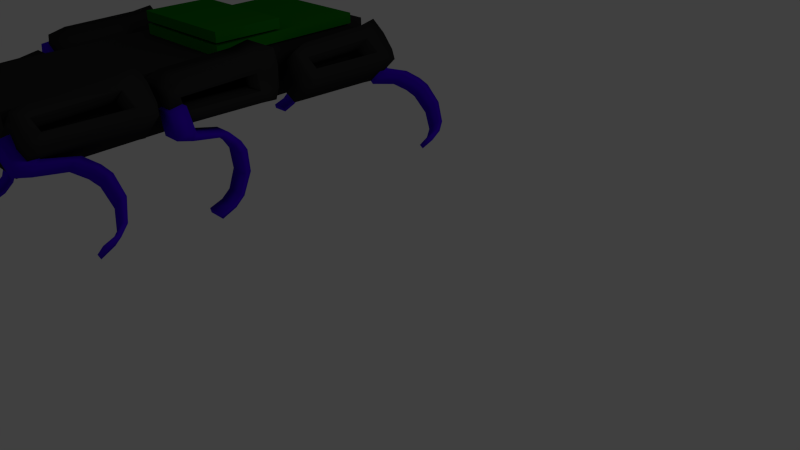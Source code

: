 # Source: model.bend.blend  (saved by Blender 2.63.22; exported with 4.5.12 LTS)
import bpy
from mathutils import Matrix  # noqa: F401  (used for matrix-valued properties, if any)

bpy.ops.wm.read_factory_settings(use_empty=True)
scene = bpy.context.scene
scene.name = 'Scene'

# ---- collections
col_collection_1 = bpy.data.collections.new('Collection 1'); scene.collection.children.link(col_collection_1)

# ---- materials (node trees are filled in below, after node groups)
mat_material_003 = bpy.data.materials.new('Material.003')
mat_material_003.alpha_threshold = 0.0
mat_material_003.use_transparent_shadow = False
mat_material_003.diffuse_color = (0.007181, 0.196, 0.006375, 1.0)
mat_material_003.roughness = 0.5
mat_material_003.specular_intensity = 0.0
mat_material_003.line_color = (0.0, 0.0, 0.0, 1.0)
mat_material_001 = bpy.data.materials.new('Material.001')
mat_material_001.alpha_threshold = 0.0
mat_material_001.use_transparent_shadow = False
mat_material_001.diffuse_color = (0.06085, 0.0, 0.8, 1.0)
mat_material_001.roughness = 0.5
mat_material_001.specular_intensity = 0.4535
mat_material_001.line_color = (0.0, 0.0, 0.0, 1.0)
mat_material_002 = bpy.data.materials.new('Material.002')
mat_material_002.alpha_threshold = 0.0
mat_material_002.use_transparent_shadow = False
mat_material_002.diffuse_color = (0.0291, 0.0291, 0.0291, 1.0)
mat_material_002.roughness = 0.5
mat_material_002.specular_intensity = 0.0
mat_material_002.line_color = (0.0, 0.0, 0.0, 1.0)

# ---- material node trees

# ---- world
world_world = bpy.data.worlds.new('World'); scene.world = world_world
world_world.color = (0.05088, 0.05088, 0.05088)
world_world.use_sun_shadow = False
world_world.sun_shadow_jitter_overblur = 0.0
world_world.cycles.sampling_method = 'MANUAL'
world_world.cycles.sample_map_resolution = 256

# ---- cameras
cam_camera = bpy.data.cameras.new('Camera')
cam_camera.clip_end = 100.0
cam_camera.lens = 35.0
cam_camera.sensor_width = 32.0
cam_camera.sensor_height = 18.0
cam_camera.ortho_scale = 7.314
cam_camera.dof.focus_distance = 0.0
cam_camera.dof.aperture_fstop = 128.0

# ---- lights
light_lamp = bpy.data.lights.new('Lamp', 'POINT')
light_lamp.transmission_factor = 0.0
light_lamp.cutoff_distance = 30.0
light_lamp.energy = 100.0
light_lamp.shadow_buffer_clip_start = 1.001
light_lamp.shadow_soft_size = 1.0
light_lamp.shadow_maximum_resolution = 0.006
light_lamp.use_absolute_resolution = True
light_lamp.cycles.use_multiple_importance_sampling = False

# ---- meshes
me_cube_013 = bpy.data.meshes.new('Cube.013')
me_cube_013.from_pydata([(-1.0, -0.105, -1.018), (-1.0, 1.037, -1.0), (1.0, 1.037, -1.0), (1.0, -0.105, -1.018), (-1.0, -0.105, -0.854), (-1.0, 1.037, -0.8358), (1.0, 1.037, -0.8358), (1.0, -0.105, -0.854)], [], [(4, 5, 1, 0), (5, 6, 2, 1), (6, 7, 3, 2), (7, 4, 0, 3), (0, 1, 2, 3), (7, 6, 5, 4)])
me_cube_013.materials.append(mat_material_003)
me_cube_013.use_remesh_preserve_volume = False
me_cube_013.use_remesh_preserve_attributes = False
me_cube_013.use_mirror_vertex_groups = False
me_cube_013.update()
me_cube_012 = bpy.data.meshes.new('Cube.012')
me_cube_012.from_pydata([(-1.0, -0.4023, -1.119), (-1.0, 2.152, -1.047), (1.0, 2.152, -1.047), (1.0, -0.4023, -1.119), (-1.0, -0.4023, -0.9495), (-1.0, 2.152, -0.8781), (1.0, 2.152, -0.8781), (1.0, -0.4023, -0.9495)], [], [(4, 5, 1, 0), (5, 6, 2, 1), (6, 7, 3, 2), (7, 4, 0, 3), (0, 1, 2, 3), (7, 6, 5, 4)])
me_cube_012.materials.append(mat_material_003)
me_cube_012.use_remesh_preserve_volume = False
me_cube_012.use_remesh_preserve_attributes = False
me_cube_012.use_mirror_vertex_groups = False
me_cube_012.update()
me_cube_011 = bpy.data.meshes.new('Cube.011')
me_cube_011.from_pydata([(-1.0, -2.945, -1.754), (-1.0, -0.9449, -1.754), (1.0, -0.9449, -1.754), (1.0, -2.945, -1.754), (-1.0, -2.602, 0.8553), (-1.0, -0.9424, 0.7494), (1.0, -0.9424, 0.7494), (1.0, -2.602, 0.8553), (-1.0, -1.533, -2.518), (-1.0, -0.8624, -2.117), (1.0, -0.8624, -2.117), (1.0, -1.533, -2.518), (-1.0, 1.218, -3.67), (-1.0, 2.043, -3.555), (1.0, 2.043, -3.555), (1.0, 1.218, -3.67), (-1.0, 2.464, -6.074), (-1.0, 3.218, -6.099), (1.0, 3.218, -6.099), (1.0, 2.464, -6.074), (-1.0, 2.186, -8.234), (-1.0, 2.804, -8.312), (1.0, 2.804, -8.312), (1.0, 2.186, -8.234), (-1.0, -1.551, -10.64), (-1.0, -1.565, -11.14), (1.0, -1.565, -11.14), (1.0, -1.551, -10.64), (1.0, 1.329, -10.23), (1.0, 1.027, -9.939), (-1.0, 1.027, -9.939), (-1.0, 1.329, -10.23), (1.0, -0.04133, -10.48), (-1.0, -0.04133, -10.48), (-1.0, 0.1234, -10.86), (1.0, 0.1234, -10.86), (1.0, 2.111, -5.014), (1.0, 2.897, -4.977), (-1.0, 2.897, -4.977), (-1.0, 2.111, -5.014)], [], [(4, 5, 1, 0), (5, 6, 2, 1), (6, 7, 3, 2), (7, 4, 0, 3), (9, 8, 0, 1), (7, 6, 5, 4), (14, 13, 9, 10), (10, 9, 1, 2), (8, 11, 3, 0), (11, 10, 2, 3), (38, 39, 12, 13), (15, 14, 10, 11), (12, 15, 11, 8), (13, 12, 8, 9), (20, 23, 19, 16), (37, 38, 13, 14), (36, 37, 14, 15), (39, 36, 15, 12), (29, 28, 22, 23), (21, 20, 16, 17), (22, 21, 17, 18), (23, 22, 18, 19), (24, 25, 26, 27), (30, 29, 23, 20), (31, 30, 20, 21), (28, 31, 21, 22), (32, 35, 28, 29), (33, 32, 29, 30), (34, 33, 30, 31), (35, 34, 31, 28), (27, 26, 35, 32), (24, 27, 32, 33), (25, 24, 33, 34), (26, 25, 34, 35), (18, 17, 38, 37), (16, 19, 36, 39), (17, 16, 39, 38), (19, 18, 37, 36)])
me_cube_011.polygons.foreach_set('use_smooth', [True] * 38)
me_cube_011.materials.append(mat_material_001)
me_cube_011.use_remesh_preserve_volume = False
me_cube_011.use_remesh_preserve_attributes = False
me_cube_011.use_mirror_vertex_groups = False
me_cube_011.update()
me_cube_010 = bpy.data.meshes.new('Cube.010')
me_cube_010.from_pydata([(-1.0, -2.945, -1.754), (-1.0, -0.9449, -1.754), (1.0, -0.9449, -1.754), (1.0, -2.945, -1.754), (-1.0, -2.602, 0.8553), (-1.0, -0.9424, 0.7494), (1.0, -0.9424, 0.7494), (1.0, -2.602, 0.8553), (-1.0, -1.533, -2.518), (-1.0, -0.8624, -2.117), (1.0, -0.8624, -2.117), (1.0, -1.533, -2.518), (-1.0, 1.218, -3.67), (-1.0, 2.043, -3.555), (1.0, 2.043, -3.555), (1.0, 1.218, -3.67), (-1.0, 2.464, -6.074), (-1.0, 3.218, -6.099), (1.0, 3.218, -6.099), (1.0, 2.464, -6.074), (-1.0, 2.186, -8.234), (-1.0, 2.804, -8.312), (1.0, 2.804, -8.312), (1.0, 2.186, -8.234), (-1.0, -1.551, -10.64), (-1.0, -1.565, -11.14), (1.0, -1.565, -11.14), (1.0, -1.551, -10.64), (1.0, 1.329, -10.23), (1.0, 1.027, -9.939), (-1.0, 1.027, -9.939), (-1.0, 1.329, -10.23), (1.0, -0.04133, -10.48), (-1.0, -0.04133, -10.48), (-1.0, 0.1234, -10.86), (1.0, 0.1234, -10.86), (1.0, 2.111, -5.014), (1.0, 2.897, -4.977), (-1.0, 2.897, -4.977), (-1.0, 2.111, -5.014)], [], [(4, 5, 1, 0), (5, 6, 2, 1), (6, 7, 3, 2), (7, 4, 0, 3), (9, 8, 0, 1), (7, 6, 5, 4), (14, 13, 9, 10), (10, 9, 1, 2), (8, 11, 3, 0), (11, 10, 2, 3), (38, 39, 12, 13), (15, 14, 10, 11), (12, 15, 11, 8), (13, 12, 8, 9), (20, 23, 19, 16), (37, 38, 13, 14), (36, 37, 14, 15), (39, 36, 15, 12), (29, 28, 22, 23), (21, 20, 16, 17), (22, 21, 17, 18), (23, 22, 18, 19), (24, 25, 26, 27), (30, 29, 23, 20), (31, 30, 20, 21), (28, 31, 21, 22), (32, 35, 28, 29), (33, 32, 29, 30), (34, 33, 30, 31), (35, 34, 31, 28), (27, 26, 35, 32), (24, 27, 32, 33), (25, 24, 33, 34), (26, 25, 34, 35), (18, 17, 38, 37), (16, 19, 36, 39), (17, 16, 39, 38), (19, 18, 37, 36)])
me_cube_010.polygons.foreach_set('use_smooth', [True] * 38)
me_cube_010.materials.append(mat_material_001)
me_cube_010.use_remesh_preserve_volume = False
me_cube_010.use_remesh_preserve_attributes = False
me_cube_010.use_mirror_vertex_groups = False
me_cube_010.update()
me_cube_004 = bpy.data.meshes.new('Cube.004')
me_cube_004.from_pydata([(-1.0, 0.05186, -0.01254), (-1.0, 1.0, 0.07333), (1.0, 1.0, 0.07333), (1.0, 0.05186, -0.01254), (-1.0, 0.07333, 0.5921), (-1.0, 0.8712, 0.7639), (1.0, 0.8712, 0.7639), (1.0, 0.07333, 0.5921), (-1.0, -3.064, -0.1864), (1.0, -3.064, -0.1864), (-1.0, -2.891, 0.4183), (1.0, -2.891, 0.4183), (-1.0, -3.513, -0.165), (1.0, -3.513, -0.165), (-1.0, -3.549, 0.1639), (1.0, -3.549, 0.1639), (-1.0, -2.943, -0.7174), (1.0, -2.943, -0.7174), (-1.0, -3.544, -0.6961), (1.0, -3.544, -0.6961), (-1.0, -2.958, -1.166), (1.0, -2.958, -1.166), (-1.0, -3.417, -1.164), (1.0, -3.417, -1.164), (-1.0, 0.1808, -0.6995), (1.0, 0.1808, -0.6995), (-1.0, 0.1649, -1.148), (1.0, 0.1649, -1.148), (-1.0, 0.9719, -0.7201), (1.0, 0.9719, -0.7201), (-1.0, 0.8245, -1.169), (1.0, 0.8245, -1.169)], [], [(4, 5, 1, 0), (5, 6, 2, 1), (6, 7, 3, 2), (7, 4, 10, 11), (7, 6, 5, 4), (11, 10, 14, 15), (8, 10, 4, 0), (0, 3, 9, 8), (11, 9, 3, 7), (15, 14, 12, 13), (8, 9, 17, 16), (12, 14, 10, 8), (15, 13, 9, 11), (16, 17, 25, 24), (9, 13, 19, 17), (18, 19, 13, 12), (12, 8, 16, 18), (20, 21, 23, 22), (22, 23, 19, 18), (17, 19, 23, 21), (18, 16, 20, 22), (26, 24, 28, 30), (26, 27, 21, 20), (17, 21, 27, 25), (20, 16, 24, 26), (28, 29, 31, 30), (30, 31, 27, 26), (25, 27, 31, 29), (0, 24, 25, 3), (3, 25, 29, 2), (29, 28, 1, 2), (0, 1, 28), (24, 0, 28)])
me_cube_004.polygons.foreach_set('use_smooth', [True] * 33)
me_cube_004.materials.append(mat_material_002)
me_cube_004.use_remesh_preserve_volume = False
me_cube_004.use_remesh_preserve_attributes = False
me_cube_004.use_mirror_vertex_groups = False
me_cube_004.update()
me_cube_005 = bpy.data.meshes.new('Cube.005')
me_cube_005.from_pydata([(-1.0, -1.003, -1.504), (-1.0, 0.9975, -1.504), (1.0, 0.9975, -1.504), (1.0, -1.003, -1.504), (-1.0, -1.0, 1.0), (-1.0, 1.0, 1.0), (1.0, 1.0, 1.0), (1.0, -1.0, 1.0), (-1.0, -1.186, -2.357), (-1.0, 0.05533, -2.121), (1.0, 0.05533, -2.121), (1.0, -1.186, -2.357), (-1.0, 1.218, -3.67), (-1.0, 2.043, -3.555), (1.0, 2.043, -3.555), (1.0, 1.218, -3.67), (-1.0, 2.464, -6.074), (-1.0, 3.218, -6.099), (1.0, 3.218, -6.099), (1.0, 2.464, -6.074), (-1.0, 2.186, -8.234), (-1.0, 2.804, -8.312), (1.0, 2.804, -8.312), (1.0, 2.186, -8.234), (-1.0, -1.551, -10.64), (-1.0, -1.565, -11.14), (1.0, -1.565, -11.14), (1.0, -1.551, -10.64), (1.0, 1.329, -10.23), (1.0, 1.027, -9.939), (-1.0, 1.027, -9.939), (-1.0, 1.329, -10.23), (1.0, -0.04133, -10.48), (-1.0, -0.04133, -10.48), (-1.0, 0.1234, -10.86), (1.0, 0.1234, -10.86), (1.0, 2.111, -5.014), (1.0, 2.897, -4.977), (-1.0, 2.897, -4.977), (-1.0, 2.111, -5.014)], [], [(4, 5, 1, 0), (5, 6, 2, 1), (6, 7, 3, 2), (7, 4, 0, 3), (9, 8, 0, 1), (7, 6, 5, 4), (14, 13, 9, 10), (10, 9, 1, 2), (8, 11, 3, 0), (11, 10, 2, 3), (38, 39, 12, 13), (15, 14, 10, 11), (12, 15, 11, 8), (13, 12, 8, 9), (20, 23, 19, 16), (37, 38, 13, 14), (36, 37, 14, 15), (39, 36, 15, 12), (29, 28, 22, 23), (21, 20, 16, 17), (22, 21, 17, 18), (23, 22, 18, 19), (24, 25, 26, 27), (30, 29, 23, 20), (31, 30, 20, 21), (28, 31, 21, 22), (32, 35, 28, 29), (33, 32, 29, 30), (34, 33, 30, 31), (35, 34, 31, 28), (27, 26, 35, 32), (24, 27, 32, 33), (25, 24, 33, 34), (26, 25, 34, 35), (18, 17, 38, 37), (16, 19, 36, 39), (17, 16, 39, 38), (19, 18, 37, 36)])
me_cube_005.polygons.foreach_set('use_smooth', [True] * 38)
me_cube_005.materials.append(mat_material_001)
me_cube_005.use_remesh_preserve_volume = False
me_cube_005.use_remesh_preserve_attributes = False
me_cube_005.use_mirror_vertex_groups = False
me_cube_005.update()
me_cube_006 = bpy.data.meshes.new('Cube.006')
me_cube_006.from_pydata([(-1.0, -2.945, -1.754), (-1.0, -0.9449, -1.754), (1.0, -0.9449, -1.754), (1.0, -2.945, -1.754), (-1.0, -2.602, 0.8553), (-1.0, -0.9424, 0.7494), (1.0, -0.9424, 0.7494), (1.0, -2.602, 0.8553), (-1.0, -1.533, -2.518), (-1.0, -0.8624, -2.117), (1.0, -0.8624, -2.117), (1.0, -1.533, -2.518), (-1.0, 1.218, -3.67), (-1.0, 2.043, -3.555), (1.0, 2.043, -3.555), (1.0, 1.218, -3.67), (-1.0, 2.464, -6.074), (-1.0, 3.218, -6.099), (1.0, 3.218, -6.099), (1.0, 2.464, -6.074), (-1.0, 2.186, -8.234), (-1.0, 2.804, -8.312), (1.0, 2.804, -8.312), (1.0, 2.186, -8.234), (-1.0, -1.551, -10.64), (-1.0, -1.565, -11.14), (1.0, -1.565, -11.14), (1.0, -1.551, -10.64), (1.0, 1.329, -10.23), (1.0, 1.027, -9.939), (-1.0, 1.027, -9.939), (-1.0, 1.329, -10.23), (1.0, -0.04133, -10.48), (-1.0, -0.04133, -10.48), (-1.0, 0.1234, -10.86), (1.0, 0.1234, -10.86), (1.0, 2.111, -5.014), (1.0, 2.897, -4.977), (-1.0, 2.897, -4.977), (-1.0, 2.111, -5.014)], [], [(4, 5, 1, 0), (5, 6, 2, 1), (6, 7, 3, 2), (7, 4, 0, 3), (9, 8, 0, 1), (7, 6, 5, 4), (14, 13, 9, 10), (10, 9, 1, 2), (8, 11, 3, 0), (11, 10, 2, 3), (38, 39, 12, 13), (15, 14, 10, 11), (12, 15, 11, 8), (13, 12, 8, 9), (20, 23, 19, 16), (37, 38, 13, 14), (36, 37, 14, 15), (39, 36, 15, 12), (29, 28, 22, 23), (21, 20, 16, 17), (22, 21, 17, 18), (23, 22, 18, 19), (24, 25, 26, 27), (30, 29, 23, 20), (31, 30, 20, 21), (28, 31, 21, 22), (32, 35, 28, 29), (33, 32, 29, 30), (34, 33, 30, 31), (35, 34, 31, 28), (27, 26, 35, 32), (24, 27, 32, 33), (25, 24, 33, 34), (26, 25, 34, 35), (18, 17, 38, 37), (16, 19, 36, 39), (17, 16, 39, 38), (19, 18, 37, 36)])
me_cube_006.polygons.foreach_set('use_smooth', [True] * 38)
me_cube_006.materials.append(None)
me_cube_006.use_remesh_preserve_volume = False
me_cube_006.use_remesh_preserve_attributes = False
me_cube_006.use_mirror_vertex_groups = False
me_cube_006.update()
me_cube_007 = bpy.data.meshes.new('Cube.007')
me_cube_007.from_pydata([(-1.0, 0.05186, -0.01254), (-1.0, 1.0, 0.07333), (1.0, 1.0, 0.07333), (1.0, 0.05186, -0.01254), (-1.0, 0.07333, 0.5921), (-1.0, 0.8712, 0.7639), (1.0, 0.8712, 0.7639), (1.0, 0.07333, 0.5921), (-1.0, -3.064, -0.1864), (1.0, -3.064, -0.1864), (-1.0, -2.891, 0.4183), (1.0, -2.891, 0.4183), (-1.0, -3.513, -0.165), (1.0, -3.513, -0.165), (-1.0, -3.549, 0.1639), (1.0, -3.549, 0.1639), (-1.0, -2.943, -0.7174), (1.0, -2.943, -0.7174), (-1.0, -3.544, -0.6961), (1.0, -3.544, -0.6961), (-1.0, -2.958, -1.166), (1.0, -2.958, -1.166), (-1.0, -3.417, -1.164), (1.0, -3.417, -1.164), (-1.0, 0.1808, -0.6995), (1.0, 0.1808, -0.6995), (-1.0, 0.1649, -1.148), (1.0, 0.1649, -1.148), (-1.0, 0.9719, -0.7201), (1.0, 0.9719, -0.7201), (-1.0, 0.8245, -1.169), (1.0, 0.8245, -1.169)], [], [(4, 5, 1, 0), (5, 6, 2, 1), (6, 7, 3, 2), (7, 4, 10, 11), (7, 6, 5, 4), (11, 10, 14, 15), (8, 10, 4, 0), (0, 3, 9, 8), (11, 9, 3, 7), (15, 14, 12, 13), (8, 9, 17, 16), (12, 14, 10, 8), (15, 13, 9, 11), (16, 17, 25, 24), (9, 13, 19, 17), (18, 19, 13, 12), (12, 8, 16, 18), (20, 21, 23, 22), (22, 23, 19, 18), (17, 19, 23, 21), (18, 16, 20, 22), (26, 24, 28, 30), (26, 27, 21, 20), (17, 21, 27, 25), (20, 16, 24, 26), (28, 29, 31, 30), (30, 31, 27, 26), (25, 27, 31, 29), (0, 24, 25, 3), (3, 25, 29, 2), (29, 28, 1, 2), (0, 1, 28), (24, 0, 28)])
me_cube_007.polygons.foreach_set('use_smooth', [True] * 33)
me_cube_007.materials.append(mat_material_002)
me_cube_007.use_remesh_preserve_volume = False
me_cube_007.use_remesh_preserve_attributes = False
me_cube_007.use_mirror_vertex_groups = False
me_cube_007.update()
me_cube_009 = bpy.data.meshes.new('Cube.009')
me_cube_009.from_pydata([(-1.0, 0.05186, -0.01254), (-1.0, 1.0, 0.07333), (1.0, 1.0, 0.07333), (1.0, 0.05186, -0.01254), (-1.0, 0.07333, 0.5921), (-1.0, 0.8712, 0.7639), (1.0, 0.8712, 0.7639), (1.0, 0.07333, 0.5921), (-1.0, -3.064, -0.1864), (1.0, -3.064, -0.1864), (-1.0, -2.891, 0.4183), (1.0, -2.891, 0.4183), (-1.0, -3.513, -0.165), (1.0, -3.513, -0.165), (-1.0, -3.549, 0.1639), (1.0, -3.549, 0.1639), (-1.0, -2.943, -0.7174), (1.0, -2.943, -0.7174), (-1.0, -3.544, -0.6961), (1.0, -3.544, -0.6961), (-1.0, -2.958, -1.166), (1.0, -2.958, -1.166), (-1.0, -3.417, -1.164), (1.0, -3.417, -1.164), (-1.0, 0.1808, -0.6995), (1.0, 0.1808, -0.6995), (-1.0, 0.1649, -1.148), (1.0, 0.1649, -1.148), (-1.0, 0.9719, -0.7201), (1.0, 0.9719, -0.7201), (-1.0, 0.8245, -1.169), (1.0, 0.8245, -1.169)], [], [(4, 5, 1, 0), (5, 6, 2, 1), (6, 7, 3, 2), (7, 4, 10, 11), (7, 6, 5, 4), (11, 10, 14, 15), (8, 10, 4, 0), (0, 3, 9, 8), (11, 9, 3, 7), (15, 14, 12, 13), (8, 9, 17, 16), (12, 14, 10, 8), (15, 13, 9, 11), (16, 17, 25, 24), (9, 13, 19, 17), (18, 19, 13, 12), (12, 8, 16, 18), (20, 21, 23, 22), (22, 23, 19, 18), (17, 19, 23, 21), (18, 16, 20, 22), (26, 24, 28, 30), (26, 27, 21, 20), (17, 21, 27, 25), (20, 16, 24, 26), (28, 29, 31, 30), (30, 31, 27, 26), (25, 27, 31, 29), (0, 24, 25, 3), (3, 25, 29, 2), (29, 28, 1, 2), (0, 1, 28), (24, 0, 28)])
me_cube_009.polygons.foreach_set('use_smooth', [True] * 33)
me_cube_009.materials.append(mat_material_002)
me_cube_009.use_remesh_preserve_volume = False
me_cube_009.use_remesh_preserve_attributes = False
me_cube_009.use_mirror_vertex_groups = False
me_cube_009.update()
me_cube_003 = bpy.data.meshes.new('Cube.003')
me_cube_003.from_pydata([(-0.4354, -5.585, -0.6675), (-0.4354, 0.4354, -0.4354), (1.71, 0.4354, -0.4354), (1.71, -5.585, -0.6675), (-0.4354, -5.602, 0.2549), (-0.4354, 0.4354, 0.4354), (1.71, 0.4354, 0.4354), (1.71, -5.602, 0.2549)], [], [(4, 5, 1, 0), (5, 6, 2, 1), (6, 7, 3, 2), (7, 4, 0, 3), (0, 1, 2, 3), (7, 6, 5, 4)])
me_cube_003.materials.append(mat_material_002)
me_cube_003.use_remesh_preserve_volume = False
me_cube_003.use_remesh_preserve_attributes = False
me_cube_003.use_mirror_vertex_groups = False
me_cube_003.update()

# ---- objects
ob_cube_014 = bpy.data.objects.new('Cube.014', me_cube_013)
ob_cube_013 = bpy.data.objects.new('Cube.013', me_cube_012)
ob_cube_008 = bpy.data.objects.new('Cube.008', me_cube_011)
ob_cube_005 = bpy.data.objects.new('Cube.005', me_cube_010)
ob_cube_012 = bpy.data.objects.new('Cube.012', me_cube_004)
ob_cube_011 = bpy.data.objects.new('Cube.011', me_cube_005)
ob_cube_010 = bpy.data.objects.new('Cube.010', me_cube_006)
ob_cube_009 = bpy.data.objects.new('Cube.009', me_cube_007)
ob_cube_007 = bpy.data.objects.new('Cube.007', me_cube_009)
ob_cube_006 = bpy.data.objects.new('Cube.006', me_cube_009)
ob_cube_004 = bpy.data.objects.new('Cube.004', me_cube_007)
ob_cube_003 = bpy.data.objects.new('Cube.003', me_cube_006)
ob_cube_002 = bpy.data.objects.new('Cube.002', me_cube_005)
ob_cube_001 = bpy.data.objects.new('Cube.001', me_cube_004)
ob_cube = bpy.data.objects.new('Cube', me_cube_003)
ob_lamp = bpy.data.objects.new('Lamp', light_lamp)
ob_camera = bpy.data.objects.new('Camera', cam_camera)

# ---- transforms, parenting, visibility, modifiers, constraints
ob_cube_014.location = (-4.527, 0.2503, 3.086)
ob_cube_014.lineart.crease_threshold = 0.0
ob_cube_013.location = (-4.527, 0.5517, 2.972)
ob_cube_013.lineart.crease_threshold = 0.0
ob_cube_008.location = (-6.513, -0.7693, 1.637)
ob_cube_008.rotation_euler = (0.25, 0.5236, -6.903e-18)
ob_cube_008.scale = (0.1559, 0.1559, 0.1559)
ob_cube_008.lineart.crease_threshold = 0.0
ob_cube_005.location = (-2.88, -0.7268, 1.48)
ob_cube_005.rotation_euler = (0.25, 0.0, -9.401e-18)
ob_cube_005.scale = (0.1559, 0.1559, 0.1559)
ob_cube_005.lineart.crease_threshold = 0.0
ob_cube_012.location = (-3.324, 2.641, 1.535)
ob_cube_012.rotation_euler = (0.0, -0.7462, 0.0)
ob_cube_012.scale = (0.3338, 0.4005, 0.4005)
ob_cube_012.lineart.crease_threshold = 0.0
ob_cube_011.location = (-3.374, 2.968, 1.319)
ob_cube_011.rotation_euler = (0.25, -0.7462, -9.401e-18)
ob_cube_011.scale = (0.1559, 0.1559, 0.1559)
ob_cube_011.lineart.crease_threshold = 0.0
ob_cube_010.location = (-3.295, -2.826, 1.444)
ob_cube_010.rotation_euler = (0.25, -0.7462, -9.401e-18)
ob_cube_010.scale = (0.1559, 0.1559, 0.1559)
ob_cube_010.lineart.crease_threshold = 0.0
ob_cube_010.material_slots[0].link = 'OBJECT'; ob_cube_010.material_slots[0].material = mat_material_001
ob_cube_009.location = (-3.244, -1.666, 1.661)
ob_cube_009.rotation_euler = (0.0, -0.7462, 0.0)
ob_cube_009.scale = (0.3338, 0.4005, 0.4005)
ob_cube_009.lineart.crease_threshold = 0.0
ob_cube_007.location = (-3.166, 0.3153, 1.729)
ob_cube_007.scale = (0.3338, 0.4005, 0.4005)
ob_cube_007.lineart.crease_threshold = 0.0
ob_cube_006.location = (-6.246, 0.3153, 1.674)
ob_cube_006.rotation_euler = (0.0, 0.52, 0.0)
ob_cube_006.scale = (0.3338, 0.4005, 0.4005)
ob_cube_006.lineart.crease_threshold = 0.0
ob_cube_004.location = (-6.165, -1.666, 1.384)
ob_cube_004.scale = (0.3338, 0.4005, 0.4005)
ob_cube_004.lineart.crease_threshold = 0.0
ob_cube_003.location = (-6.349, -2.826, 1.259)
ob_cube_003.rotation_euler = (0.25, -5.494e-17, -6.903e-18)
ob_cube_003.scale = (0.1559, 0.1559, 0.1559)
ob_cube_003.lineart.crease_threshold = 0.0
ob_cube_003.material_slots[0].link = 'OBJECT'; ob_cube_003.material_slots[0].material = mat_material_001
ob_cube_002.location = (-6.349, 2.968, 1.38)
ob_cube_002.rotation_euler = (0.25, -5.494e-17, -6.903e-18)
ob_cube_002.scale = (0.1559, 0.1559, 0.1559)
ob_cube_002.lineart.crease_threshold = 0.0
ob_cube_001.location = (-6.165, 2.641, 1.505)
ob_cube_001.scale = (0.3338, 0.4005, 0.4005)
ob_cube_001.lineart.crease_threshold = 0.0
ob_cube.location = (-5.353, 2.598, 1.505)
ob_cube.lineart.crease_threshold = 0.0
ob_lamp.location = (4.076, 1.005, 5.904)
ob_lamp.rotation_euler = (0.6503, 0.05522, 1.866)
ob_lamp.lock_rotations_4d = False
ob_lamp.empty_display_type = 'ARROWS'
ob_lamp.color = (0.0, 0.0, 0.0, 0.0)
ob_lamp.lineart.crease_threshold = 0.0
ob_camera.location = (7.481, -6.508, 5.344)
ob_camera.rotation_euler = (1.109, 0.01082, 0.8149)
ob_camera.lock_rotations_4d = False
ob_camera.empty_display_type = 'ARROWS'
ob_camera.color = (0.0, 0.0, 0.0, 0.0)
ob_camera.display_type = 'WIRE'
ob_camera.lineart.crease_threshold = 0.0

# ---- collection membership
col_collection_1.objects.link(ob_cube_014)
col_collection_1.objects.link(ob_cube_013)
col_collection_1.objects.link(ob_cube_008)
col_collection_1.objects.link(ob_cube_005)
col_collection_1.objects.link(ob_cube_012)
col_collection_1.objects.link(ob_cube_011)
col_collection_1.objects.link(ob_cube_010)
col_collection_1.objects.link(ob_cube_009)
col_collection_1.objects.link(ob_cube_007)
col_collection_1.objects.link(ob_cube_006)
col_collection_1.objects.link(ob_cube_004)
col_collection_1.objects.link(ob_cube_003)
col_collection_1.objects.link(ob_cube_002)
col_collection_1.objects.link(ob_cube_001)
col_collection_1.objects.link(ob_cube)
col_collection_1.objects.link(ob_lamp)
col_collection_1.objects.link(ob_camera)

# ---- scene / render settings (as saved in the file)
scene.camera = ob_camera
scene.frame_start = 1; scene.frame_end = 250; scene.frame_set(38)
scene.render.engine = 'BLENDER_EEVEE_NEXT'
scene.render.image_settings.color_mode = 'RGB'
scene.render.image_settings.compression = 90
scene.render.resolution_percentage = 50
scene.render.dither_intensity = 0.0
scene.render.bake_margin = 2
scene.render.bake_bias = 0.0
scene.cycles.feature_set = 'EXPERIMENTAL'
scene.cycles.use_denoising = False
scene.cycles.samples = 10
scene.cycles.sampling_pattern = 'TABULATED_SOBOL'
scene.cycles.light_sampling_threshold = 0.0
scene.cycles.use_adaptive_sampling = False
scene.cycles.use_light_tree = False
scene.cycles.blur_glossy = 0.0
scene.cycles.max_bounces = 128
scene.cycles.diffuse_bounces = 128
scene.cycles.glossy_bounces = 128
scene.cycles.transmission_bounces = 128
scene.cycles.volume_bounces = 1
scene.cycles.transparent_max_bounces = 128
scene.cycles.pixel_filter_type = 'GAUSSIAN'
scene.cycles.sample_clamp_indirect = 0.0
scene.view_settings.view_transform = 'Standard'
bpy.context.view_layer.update()

